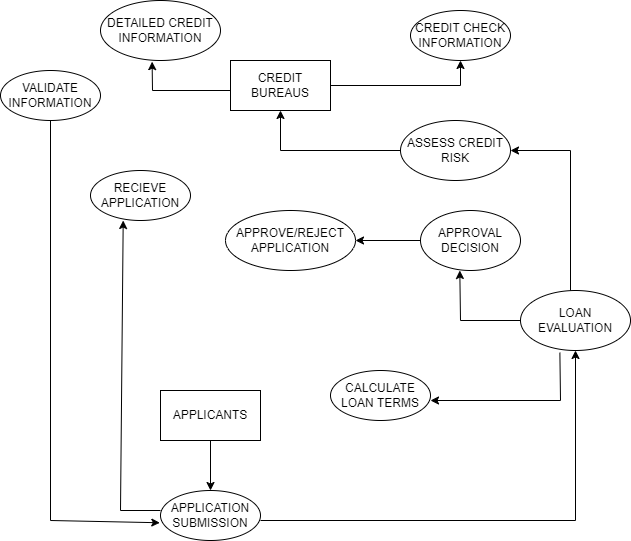

The diagram above was exported from draw.io. Its source (the exported page's mxGraphModel, read from the mxfile embedded in the PNG):
<mxGraphModel dx="812" dy="507" grid="1" gridSize="10" guides="1" tooltips="1" connect="1" arrows="1" fold="1" page="1" pageScale="1" pageWidth="1100" pageHeight="850" background="none" math="0" shadow="0">
  <root>
    <mxCell id="0" />
    <mxCell id="1" parent="0" />
    <mxCell id="-Dfl6K8k-tbckkbaQc9k-6" value="CREDIT BUREAUS" style="html=1;dashed=0;whiteSpace=wrap;" vertex="1" parent="1">
      <mxGeometry x="450" y="90" width="100" height="50" as="geometry" />
    </mxCell>
    <mxCell id="-Dfl6K8k-tbckkbaQc9k-9" value="APPLICANTS" style="html=1;dashed=0;whiteSpace=wrap;" vertex="1" parent="1">
      <mxGeometry x="380" y="420" width="100" height="50" as="geometry" />
    </mxCell>
    <mxCell id="-Dfl6K8k-tbckkbaQc9k-15" value="APPROVAL DECISION" style="shape=ellipse;html=1;dashed=0;whiteSpace=wrap;perimeter=ellipsePerimeter;" vertex="1" parent="1">
      <mxGeometry x="640" y="240" width="100" height="60" as="geometry" />
    </mxCell>
    <mxCell id="-Dfl6K8k-tbckkbaQc9k-16" value="APPLICATION SUBMISSION" style="shape=ellipse;html=1;dashed=0;whiteSpace=wrap;perimeter=ellipsePerimeter;" vertex="1" parent="1">
      <mxGeometry x="380" y="520" width="100" height="50" as="geometry" />
    </mxCell>
    <mxCell id="-Dfl6K8k-tbckkbaQc9k-18" value="LOAN EVALUATION" style="shape=ellipse;html=1;dashed=0;whiteSpace=wrap;perimeter=ellipsePerimeter;" vertex="1" parent="1">
      <mxGeometry x="740" y="320" width="110" height="60" as="geometry" />
    </mxCell>
    <mxCell id="-Dfl6K8k-tbckkbaQc9k-21" value="" style="endArrow=classic;html=1;rounded=0;exitX=0.5;exitY=1;exitDx=0;exitDy=0;" edge="1" parent="1" source="-Dfl6K8k-tbckkbaQc9k-9">
      <mxGeometry width="50" height="50" relative="1" as="geometry">
        <mxPoint x="440" y="430" as="sourcePoint" />
        <mxPoint x="430" y="520" as="targetPoint" />
      </mxGeometry>
    </mxCell>
    <mxCell id="-Dfl6K8k-tbckkbaQc9k-34" value="" style="endArrow=classic;html=1;rounded=0;entryX=0.5;entryY=1;entryDx=0;entryDy=0;" edge="1" parent="1" target="-Dfl6K8k-tbckkbaQc9k-18">
      <mxGeometry width="50" height="50" relative="1" as="geometry">
        <mxPoint x="480" y="550" as="sourcePoint" />
        <mxPoint x="530" y="500" as="targetPoint" />
        <Array as="points">
          <mxPoint x="795" y="550" />
        </Array>
      </mxGeometry>
    </mxCell>
    <mxCell id="-Dfl6K8k-tbckkbaQc9k-35" value="RECIEVE APPLICATION" style="shape=ellipse;html=1;dashed=0;whiteSpace=wrap;perimeter=ellipsePerimeter;" vertex="1" parent="1">
      <mxGeometry x="310" y="200" width="100" height="50" as="geometry" />
    </mxCell>
    <mxCell id="-Dfl6K8k-tbckkbaQc9k-36" value="VALIDATE INFORMATION" style="shape=ellipse;html=1;dashed=0;whiteSpace=wrap;perimeter=ellipsePerimeter;" vertex="1" parent="1">
      <mxGeometry x="220" y="100" width="100" height="50" as="geometry" />
    </mxCell>
    <mxCell id="-Dfl6K8k-tbckkbaQc9k-37" value="ASSESS CREDIT RISK" style="shape=ellipse;html=1;dashed=0;whiteSpace=wrap;perimeter=ellipsePerimeter;" vertex="1" parent="1">
      <mxGeometry x="620" y="150" width="110" height="60" as="geometry" />
    </mxCell>
    <mxCell id="-Dfl6K8k-tbckkbaQc9k-38" value="CALCULATE LOAN TERMS" style="shape=ellipse;html=1;dashed=0;whiteSpace=wrap;perimeter=ellipsePerimeter;" vertex="1" parent="1">
      <mxGeometry x="550" y="400" width="100" height="50" as="geometry" />
    </mxCell>
    <mxCell id="-Dfl6K8k-tbckkbaQc9k-39" value="APPROVE/REJECT APPLICATION" style="shape=ellipse;html=1;dashed=0;whiteSpace=wrap;perimeter=ellipsePerimeter;" vertex="1" parent="1">
      <mxGeometry x="445" y="240" width="130" height="60" as="geometry" />
    </mxCell>
    <mxCell id="-Dfl6K8k-tbckkbaQc9k-40" value="" style="endArrow=classic;html=1;rounded=0;exitX=0.5;exitY=1;exitDx=0;exitDy=0;entryX=-0.007;entryY=0.645;entryDx=0;entryDy=0;entryPerimeter=0;" edge="1" parent="1" source="-Dfl6K8k-tbckkbaQc9k-36" target="-Dfl6K8k-tbckkbaQc9k-16">
      <mxGeometry width="50" height="50" relative="1" as="geometry">
        <mxPoint x="380" y="210" as="sourcePoint" />
        <mxPoint x="280" y="440" as="targetPoint" />
        <Array as="points">
          <mxPoint x="270" y="550" />
        </Array>
      </mxGeometry>
    </mxCell>
    <mxCell id="-Dfl6K8k-tbckkbaQc9k-41" value="" style="endArrow=classic;html=1;rounded=0;exitX=0;exitY=0.5;exitDx=0;exitDy=0;entryX=0.393;entryY=1;entryDx=0;entryDy=0;entryPerimeter=0;" edge="1" parent="1" source="-Dfl6K8k-tbckkbaQc9k-18" target="-Dfl6K8k-tbckkbaQc9k-15">
      <mxGeometry width="50" height="50" relative="1" as="geometry">
        <mxPoint x="570" y="370" as="sourcePoint" />
        <mxPoint x="620" y="320" as="targetPoint" />
        <Array as="points">
          <mxPoint x="680" y="350" />
        </Array>
      </mxGeometry>
    </mxCell>
    <mxCell id="-Dfl6K8k-tbckkbaQc9k-42" value="" style="endArrow=classic;html=1;rounded=0;entryX=0.327;entryY=1;entryDx=0;entryDy=0;entryPerimeter=0;" edge="1" parent="1" target="-Dfl6K8k-tbckkbaQc9k-35">
      <mxGeometry width="50" height="50" relative="1" as="geometry">
        <mxPoint x="380" y="540" as="sourcePoint" />
        <mxPoint x="340" y="410" as="targetPoint" />
        <Array as="points">
          <mxPoint x="340" y="540" />
        </Array>
      </mxGeometry>
    </mxCell>
    <mxCell id="-Dfl6K8k-tbckkbaQc9k-43" value="" style="endArrow=classic;html=1;rounded=0;exitX=0.358;exitY=1.037;exitDx=0;exitDy=0;entryX=1;entryY=0.6;entryDx=0;entryDy=0;entryPerimeter=0;exitPerimeter=0;" edge="1" parent="1" source="-Dfl6K8k-tbckkbaQc9k-18" target="-Dfl6K8k-tbckkbaQc9k-38">
      <mxGeometry width="50" height="50" relative="1" as="geometry">
        <mxPoint x="690" y="460" as="sourcePoint" />
        <mxPoint x="670" y="430" as="targetPoint" />
        <Array as="points">
          <mxPoint x="780" y="430" />
        </Array>
      </mxGeometry>
    </mxCell>
    <mxCell id="-Dfl6K8k-tbckkbaQc9k-44" value="" style="endArrow=classic;html=1;rounded=0;entryX=1;entryY=0.5;entryDx=0;entryDy=0;" edge="1" parent="1" target="-Dfl6K8k-tbckkbaQc9k-37">
      <mxGeometry width="50" height="50" relative="1" as="geometry">
        <mxPoint x="790" y="320" as="sourcePoint" />
        <mxPoint x="770" y="200" as="targetPoint" />
        <Array as="points">
          <mxPoint x="790" y="180" />
        </Array>
      </mxGeometry>
    </mxCell>
    <mxCell id="-Dfl6K8k-tbckkbaQc9k-45" value="" style="endArrow=classic;html=1;rounded=0;exitX=0;exitY=0.5;exitDx=0;exitDy=0;entryX=1;entryY=0.5;entryDx=0;entryDy=0;" edge="1" parent="1" source="-Dfl6K8k-tbckkbaQc9k-15" target="-Dfl6K8k-tbckkbaQc9k-39">
      <mxGeometry width="50" height="50" relative="1" as="geometry">
        <mxPoint x="570" y="370" as="sourcePoint" />
        <mxPoint x="620" y="320" as="targetPoint" />
      </mxGeometry>
    </mxCell>
    <mxCell id="-Dfl6K8k-tbckkbaQc9k-46" value="CREDIT CHECK INFORMATION" style="shape=ellipse;html=1;dashed=0;whiteSpace=wrap;perimeter=ellipsePerimeter;" vertex="1" parent="1">
      <mxGeometry x="630" y="40" width="100" height="50" as="geometry" />
    </mxCell>
    <mxCell id="-Dfl6K8k-tbckkbaQc9k-47" value="DETAILED CREDIT INFORMATION" style="shape=ellipse;html=1;dashed=0;whiteSpace=wrap;perimeter=ellipsePerimeter;" vertex="1" parent="1">
      <mxGeometry x="320" y="30" width="120" height="60" as="geometry" />
    </mxCell>
    <mxCell id="-Dfl6K8k-tbckkbaQc9k-48" value="" style="endArrow=classic;html=1;rounded=0;entryX=0.43;entryY=1.019;entryDx=0;entryDy=0;entryPerimeter=0;" edge="1" parent="1" target="-Dfl6K8k-tbckkbaQc9k-47">
      <mxGeometry width="50" height="50" relative="1" as="geometry">
        <mxPoint x="450" y="120" as="sourcePoint" />
        <mxPoint x="620" y="160" as="targetPoint" />
        <Array as="points">
          <mxPoint x="372" y="120" />
        </Array>
      </mxGeometry>
    </mxCell>
    <mxCell id="-Dfl6K8k-tbckkbaQc9k-50" value="" style="endArrow=classic;html=1;rounded=0;exitX=1;exitY=0.5;exitDx=0;exitDy=0;entryX=0.5;entryY=1;entryDx=0;entryDy=0;" edge="1" parent="1" source="-Dfl6K8k-tbckkbaQc9k-6" target="-Dfl6K8k-tbckkbaQc9k-46">
      <mxGeometry width="50" height="50" relative="1" as="geometry">
        <mxPoint x="570" y="210" as="sourcePoint" />
        <mxPoint x="620" y="160" as="targetPoint" />
        <Array as="points">
          <mxPoint x="680" y="115" />
        </Array>
      </mxGeometry>
    </mxCell>
    <mxCell id="-Dfl6K8k-tbckkbaQc9k-51" value="" style="endArrow=classic;html=1;rounded=0;entryX=0.5;entryY=1;entryDx=0;entryDy=0;exitX=0;exitY=0.5;exitDx=0;exitDy=0;" edge="1" parent="1" source="-Dfl6K8k-tbckkbaQc9k-37" target="-Dfl6K8k-tbckkbaQc9k-6">
      <mxGeometry width="50" height="50" relative="1" as="geometry">
        <mxPoint x="570" y="210" as="sourcePoint" />
        <mxPoint x="620" y="160" as="targetPoint" />
        <Array as="points">
          <mxPoint x="500" y="180" />
        </Array>
      </mxGeometry>
    </mxCell>
  </root>
</mxGraphModel>